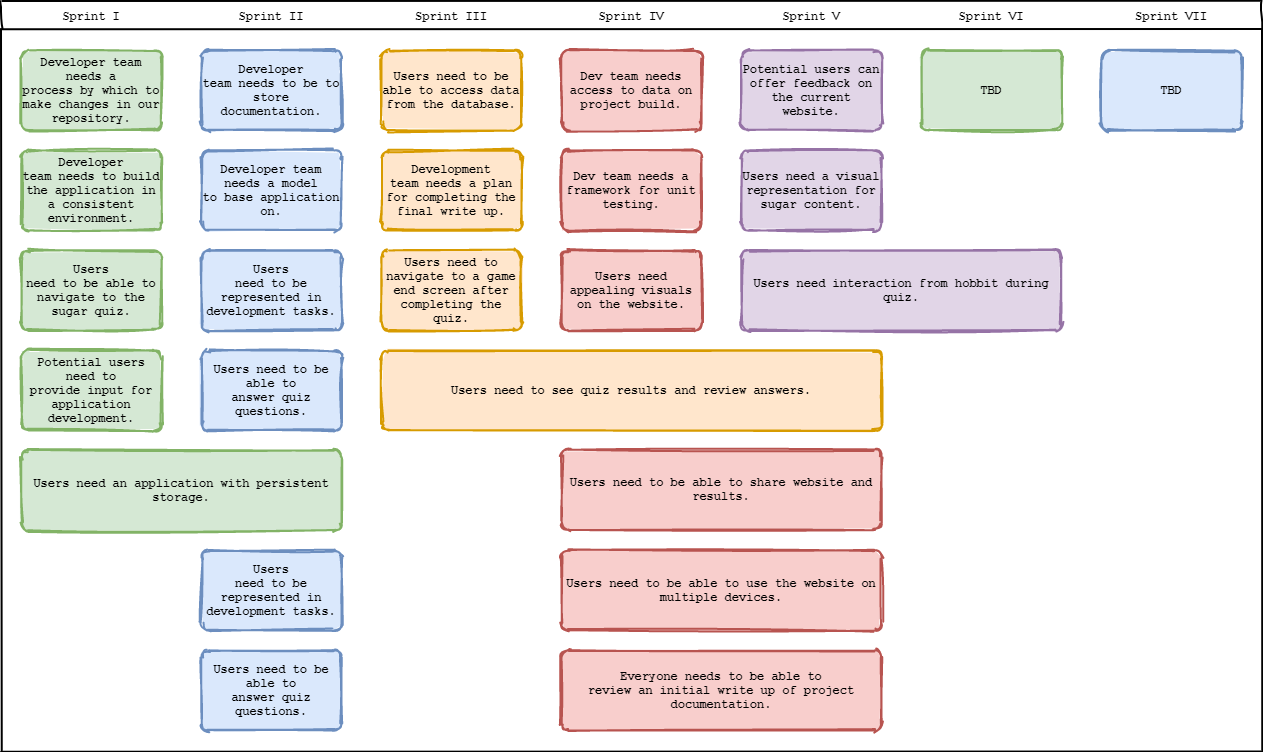

The diagram above was exported from draw.io. Its source (the exported page's mxGraphModel, read from the mxfile embedded in the PNG):
<mxGraphModel dx="1243" dy="850" grid="1" gridSize="10" guides="1" tooltips="1" connect="1" arrows="1" fold="1" page="1" pageScale="1" pageWidth="850" pageHeight="1100" math="0" shadow="0">
  <root>
    <mxCell id="0" />
    <mxCell id="1" parent="0" />
    <mxCell id="_5mSTuPxr-ZiKRkBDSY7-1" value="" style="swimlane;fontStyle=2;childLayout=stackLayout;horizontal=1;startSize=28;horizontalStack=1;resizeParent=1;resizeParentMax=0;resizeLast=0;collapsible=0;marginBottom=0;swimlaneFillColor=none;fontFamily=Permanent Marker;fontSize=16;points=[];verticalAlign=top;stackBorder=0;resizable=1;strokeWidth=2;sketch=1;disableMultiStroke=1;" parent="1" vertex="1">
      <mxGeometry x="160" y="80" width="1260" height="750" as="geometry" />
    </mxCell>
    <object label="Sprint I" status="New" id="_5mSTuPxr-ZiKRkBDSY7-2">
      <mxCell style="swimlane;strokeWidth=2;fontFamily=Courier New;html=0;startSize=1;verticalAlign=bottom;spacingBottom=5;points=[];childLayout=stackLayout;stackBorder=20;stackSpacing=20;resizeLast=0;resizeParent=1;horizontalStack=0;collapsible=0;sketch=1;strokeColor=none;fillStyle=solid;fillColor=#A0522D;" parent="_5mSTuPxr-ZiKRkBDSY7-1" vertex="1">
        <mxGeometry y="28" width="180" height="722" as="geometry" />
      </mxCell>
    </object>
    <object label="&lt;font style=&quot;font-size: 12px&quot;&gt;&lt;span&gt;Developer team needs a&lt;br&gt;     process by which to make changes in our repository.&lt;br&gt;&lt;/span&gt;&lt;/font&gt;" placeholders="1" id="_5mSTuPxr-ZiKRkBDSY7-3">
      <mxCell style="whiteSpace=wrap;html=1;strokeWidth=2;fillColor=#d5e8d4;fontStyle=1;spacingTop=0;rounded=1;arcSize=9;points=[];sketch=1;fontFamily=Courier New;hachureGap=8;fillWeight=1;strokeColor=#82b366;fillStyle=solid;" parent="_5mSTuPxr-ZiKRkBDSY7-2" vertex="1">
        <mxGeometry x="20" y="21" width="140" height="80" as="geometry" />
      </mxCell>
    </object>
    <object label="Developer&lt;br&gt;team needs to build the application in a consistent environment." placeholders="1" id="_5mSTuPxr-ZiKRkBDSY7-4">
      <mxCell style="whiteSpace=wrap;html=1;strokeWidth=2;fillColor=#d5e8d4;fontStyle=1;spacingTop=0;rounded=1;arcSize=9;points=[];sketch=1;fontFamily=Courier New;hachureGap=8;fillWeight=1;strokeColor=#82b366;fillStyle=solid;" parent="_5mSTuPxr-ZiKRkBDSY7-2" vertex="1">
        <mxGeometry x="20" y="121" width="140" height="80" as="geometry" />
      </mxCell>
    </object>
    <object label="Users&lt;br&gt;need to be able to navigate to the sugar quiz." placeholders="1" id="_5mSTuPxr-ZiKRkBDSY7-5">
      <mxCell style="whiteSpace=wrap;html=1;strokeWidth=2;fillColor=#d5e8d4;fontStyle=1;spacingTop=0;rounded=1;arcSize=9;points=[];sketch=1;fontFamily=Courier New;hachureGap=8;fillWeight=1;strokeColor=#82b366;fillStyle=solid;" parent="_5mSTuPxr-ZiKRkBDSY7-2" vertex="1">
        <mxGeometry x="20" y="221" width="140" height="80" as="geometry" />
      </mxCell>
    </object>
    <object label="&lt;span&gt;Potential users need to&lt;br&gt;     provide input for application development.&lt;br&gt;&lt;/span&gt;" placeholders="1" id="hzokEQ0apqbDC5ZF1zKa-46">
      <mxCell style="whiteSpace=wrap;html=1;strokeWidth=2;fillColor=#d5e8d4;fontStyle=1;spacingTop=0;rounded=1;arcSize=9;points=[];sketch=1;fontFamily=Courier New;hachureGap=8;fillWeight=1;strokeColor=#82b366;fillStyle=solid;" parent="_5mSTuPxr-ZiKRkBDSY7-2" vertex="1">
        <mxGeometry x="20" y="321" width="140" height="80" as="geometry" />
      </mxCell>
    </object>
    <object label="Sprint II" status="In progress" id="_5mSTuPxr-ZiKRkBDSY7-6">
      <mxCell style="swimlane;strokeWidth=2;fontFamily=Courier New;html=0;startSize=1;verticalAlign=bottom;spacingBottom=5;points=[];childLayout=stackLayout;stackBorder=20;stackSpacing=20;resizeLast=0;resizeParent=1;horizontalStack=0;collapsible=0;sketch=1;strokeColor=none;fillStyle=solid;fillColor=#006600;" parent="_5mSTuPxr-ZiKRkBDSY7-1" vertex="1">
        <mxGeometry x="180" y="28" width="180" height="722" as="geometry" />
      </mxCell>
    </object>
    <object label="&lt;font style=&quot;font-size: 12px&quot;&gt;Developer&lt;br/&gt;team needs to be to store documentation.&lt;br&gt;&lt;/font&gt;" placeholders="1" id="_5mSTuPxr-ZiKRkBDSY7-7">
      <mxCell style="whiteSpace=wrap;html=1;strokeWidth=2;fillColor=#dae8fc;fontStyle=1;spacingTop=0;rounded=1;arcSize=9;points=[];sketch=1;fontFamily=Courier New;hachureGap=8;fillWeight=1;strokeColor=#6c8ebf;align=center;fillStyle=solid;" parent="_5mSTuPxr-ZiKRkBDSY7-6" vertex="1">
        <mxGeometry x="20" y="21" width="140" height="80" as="geometry" />
      </mxCell>
    </object>
    <object label="&lt;font&gt;&lt;span&gt;&lt;font style=&quot;font-size: 12px&quot;&gt;Developer team needs a model&lt;br&gt;     to base application on.&lt;br&gt;&lt;/font&gt;&lt;/span&gt;&lt;/font&gt;" placeholders="1" id="i4JEPYIXqA7OoXjIHl6u-21">
      <mxCell style="whiteSpace=wrap;html=1;strokeWidth=2;fillColor=#dae8fc;fontStyle=1;spacingTop=0;rounded=1;arcSize=9;points=[];sketch=1;fontFamily=Courier New;hachureGap=8;fillWeight=1;strokeColor=#6c8ebf;align=center;fillStyle=solid;" vertex="1" parent="_5mSTuPxr-ZiKRkBDSY7-6">
        <mxGeometry x="20" y="121" width="140" height="80" as="geometry" />
      </mxCell>
    </object>
    <object label="&lt;font style=&quot;font-size: 12px&quot;&gt;Users&lt;br/&gt;need to be represented in development tasks.&lt;br&gt;&lt;/font&gt;" placeholders="1" id="i4JEPYIXqA7OoXjIHl6u-20">
      <mxCell style="whiteSpace=wrap;html=1;strokeWidth=2;fillColor=#dae8fc;fontStyle=1;spacingTop=0;rounded=1;arcSize=9;points=[];sketch=1;fontFamily=Courier New;hachureGap=8;fillWeight=1;strokeColor=#6c8ebf;align=center;fillStyle=solid;" vertex="1" parent="_5mSTuPxr-ZiKRkBDSY7-6">
        <mxGeometry x="20" y="221" width="140" height="80" as="geometry" />
      </mxCell>
    </object>
    <object label="&lt;font&gt;&lt;span&gt;&lt;font style=&quot;font-size: 12px&quot;&gt;Users need to be able to&lt;br&gt;     answer quiz questions.&lt;br&gt;&lt;/font&gt;&lt;/span&gt;&lt;/font&gt;" placeholders="1" id="i4JEPYIXqA7OoXjIHl6u-19">
      <mxCell style="whiteSpace=wrap;html=1;strokeWidth=2;fillColor=#dae8fc;fontStyle=1;spacingTop=0;rounded=1;arcSize=9;points=[];sketch=1;fontFamily=Courier New;hachureGap=8;fillWeight=1;strokeColor=#6c8ebf;align=center;fillStyle=solid;" vertex="1" parent="_5mSTuPxr-ZiKRkBDSY7-6">
        <mxGeometry x="20" y="321" width="140" height="80" as="geometry" />
      </mxCell>
    </object>
    <object label="&lt;font&gt;&lt;span&gt;&lt;font style=&quot;font-size: 12px&quot;&gt;Developer team needs a model&lt;br&gt;     to base application on.&lt;br&gt;&lt;/font&gt;&lt;/span&gt;&lt;/font&gt;" placeholders="1" id="hzokEQ0apqbDC5ZF1zKa-50">
      <mxCell style="whiteSpace=wrap;html=1;strokeWidth=2;fontStyle=1;spacingTop=0;rounded=1;arcSize=9;points=[];sketch=1;fontFamily=Courier New;hachureGap=8;fillWeight=1;align=center;fillColor=none;strokeColor=none;noLabel=1;fontColor=none;" parent="_5mSTuPxr-ZiKRkBDSY7-6" vertex="1">
        <mxGeometry x="20" y="421" width="140" height="80" as="geometry" />
      </mxCell>
    </object>
    <object label="&lt;font style=&quot;font-size: 12px&quot;&gt;Users&lt;br/&gt;need to be represented in development tasks.&lt;br&gt;&lt;/font&gt;" placeholders="1" id="hzokEQ0apqbDC5ZF1zKa-51">
      <mxCell style="whiteSpace=wrap;html=1;strokeWidth=2;fontStyle=1;spacingTop=0;rounded=1;arcSize=9;points=[];sketch=1;fontFamily=Courier New;hachureGap=8;fillWeight=1;strokeColor=#6c8ebf;align=center;fillStyle=solid;fillColor=#dae8fc;" parent="_5mSTuPxr-ZiKRkBDSY7-6" vertex="1">
        <mxGeometry x="20" y="521" width="140" height="80" as="geometry" />
      </mxCell>
    </object>
    <object label="&lt;font&gt;&lt;span&gt;&lt;font style=&quot;font-size: 12px&quot;&gt;Users need to be able to&lt;br&gt;     answer quiz questions.&lt;br&gt;&lt;/font&gt;&lt;/span&gt;&lt;/font&gt;" placeholders="1" id="hzokEQ0apqbDC5ZF1zKa-52">
      <mxCell style="whiteSpace=wrap;html=1;strokeWidth=2;fontStyle=1;spacingTop=0;rounded=1;arcSize=9;points=[];sketch=1;fontFamily=Courier New;hachureGap=8;fillWeight=1;strokeColor=#6c8ebf;align=center;fillStyle=solid;fillColor=#dae8fc;" parent="_5mSTuPxr-ZiKRkBDSY7-6" vertex="1">
        <mxGeometry x="20" y="621" width="140" height="80" as="geometry" />
      </mxCell>
    </object>
    <object label="Sprint III" status="Completed" id="_5mSTuPxr-ZiKRkBDSY7-9">
      <mxCell style="swimlane;strokeWidth=2;fontFamily=Courier New;html=0;startSize=1;verticalAlign=bottom;spacingBottom=5;points=[];childLayout=stackLayout;stackBorder=20;stackSpacing=20;resizeLast=0;resizeParent=1;horizontalStack=0;collapsible=0;sketch=1;strokeColor=none;fillStyle=solid;fillColor=#1BA1E2;" parent="_5mSTuPxr-ZiKRkBDSY7-1" vertex="1">
        <mxGeometry x="360" y="28" width="180" height="722" as="geometry" />
      </mxCell>
    </object>
    <object label="Users&amp;nbsp;need to be able to access data from the database." placeholders="1" id="_5mSTuPxr-ZiKRkBDSY7-10">
      <mxCell style="whiteSpace=wrap;html=1;strokeWidth=2;fillColor=#ffe6cc;fontStyle=1;spacingTop=0;rounded=1;arcSize=9;points=[];sketch=1;fontFamily=Courier New;hachureGap=8;fillWeight=1;strokeColor=#d79b00;fillStyle=solid;" parent="_5mSTuPxr-ZiKRkBDSY7-9" vertex="1">
        <mxGeometry x="20" y="21" width="140" height="80" as="geometry" />
      </mxCell>
    </object>
    <object label="Development&lt;br/&gt;team needs a plan for completing the final write up." placeholders="1" id="hzokEQ0apqbDC5ZF1zKa-53">
      <mxCell style="whiteSpace=wrap;html=1;strokeWidth=2;fillColor=#ffe6cc;fontStyle=1;spacingTop=0;rounded=1;arcSize=9;points=[];sketch=1;fontFamily=Courier New;hachureGap=8;fillWeight=1;strokeColor=#d79b00;fillStyle=solid;" parent="_5mSTuPxr-ZiKRkBDSY7-9" vertex="1">
        <mxGeometry x="20" y="121" width="140" height="80" as="geometry" />
      </mxCell>
    </object>
    <object label="Users&amp;nbsp;need to navigate to a game end screen after completing the quiz." placeholders="1" id="hzokEQ0apqbDC5ZF1zKa-55">
      <mxCell style="whiteSpace=wrap;html=1;strokeWidth=2;fillColor=#ffe6cc;fontStyle=1;spacingTop=0;rounded=1;arcSize=9;points=[];sketch=1;fontFamily=Courier New;hachureGap=8;fillWeight=1;strokeColor=#d79b00;fillStyle=solid;" parent="_5mSTuPxr-ZiKRkBDSY7-9" vertex="1">
        <mxGeometry x="20" y="221" width="140" height="80" as="geometry" />
      </mxCell>
    </object>
    <object label="Sprint IV" status="Completed" id="hzokEQ0apqbDC5ZF1zKa-7">
      <mxCell style="swimlane;strokeWidth=2;fontFamily=Courier New;html=0;startSize=1;verticalAlign=bottom;spacingBottom=5;points=[];childLayout=stackLayout;stackBorder=20;stackSpacing=20;resizeLast=0;resizeParent=1;horizontalStack=0;collapsible=0;sketch=1;strokeColor=none;fillStyle=solid;fillColor=#1BA1E2;" parent="_5mSTuPxr-ZiKRkBDSY7-1" vertex="1">
        <mxGeometry x="540" y="28" width="180" height="722" as="geometry" />
      </mxCell>
    </object>
    <object label="Dev&amp;nbsp;team needs access to data on project build." placeholders="1" id="hzokEQ0apqbDC5ZF1zKa-8">
      <mxCell style="whiteSpace=wrap;html=1;strokeWidth=2;fillColor=#f8cecc;fontStyle=1;spacingTop=0;rounded=1;arcSize=9;points=[];sketch=1;fontFamily=Courier New;hachureGap=8;fillWeight=1;strokeColor=#b85450;fillStyle=solid;" parent="hzokEQ0apqbDC5ZF1zKa-7" vertex="1">
        <mxGeometry x="20" y="21" width="140" height="80" as="geometry" />
      </mxCell>
    </object>
    <object label="Dev&amp;nbsp;team needs a framework for unit testing." placeholders="1" id="i4JEPYIXqA7OoXjIHl6u-1">
      <mxCell style="whiteSpace=wrap;html=1;strokeWidth=2;fillColor=#f8cecc;fontStyle=1;spacingTop=0;rounded=1;arcSize=9;points=[];sketch=1;fontFamily=Courier New;hachureGap=8;fillWeight=1;strokeColor=#b85450;fillStyle=solid;" vertex="1" parent="hzokEQ0apqbDC5ZF1zKa-7">
        <mxGeometry x="20" y="121" width="140" height="80" as="geometry" />
      </mxCell>
    </object>
    <object label="Users need appealing visuals on the website." placeholders="1" id="i4JEPYIXqA7OoXjIHl6u-2">
      <mxCell style="whiteSpace=wrap;html=1;strokeWidth=2;fillColor=#f8cecc;fontStyle=1;spacingTop=0;rounded=1;arcSize=9;points=[];sketch=1;fontFamily=Courier New;hachureGap=8;fillWeight=1;strokeColor=#b85450;fillStyle=solid;" vertex="1" parent="hzokEQ0apqbDC5ZF1zKa-7">
        <mxGeometry x="20" y="221" width="140" height="80" as="geometry" />
      </mxCell>
    </object>
    <object label="Users&lt;br&gt;need to be able to share website and results." placeholders="1" id="i4JEPYIXqA7OoXjIHl6u-12">
      <mxCell style="whiteSpace=wrap;html=1;strokeWidth=2;fontStyle=1;spacingTop=0;rounded=1;arcSize=9;points=[];sketch=1;fontFamily=Courier New;hachureGap=8;fillWeight=1;fillColor=none;strokeColor=none;noLabel=1;fontColor=none;" vertex="1" parent="hzokEQ0apqbDC5ZF1zKa-7">
        <mxGeometry x="20" y="321" width="140" height="80" as="geometry" />
      </mxCell>
    </object>
    <object label="Sprint V" status="Completed" id="hzokEQ0apqbDC5ZF1zKa-14">
      <mxCell style="swimlane;strokeWidth=2;fontFamily=Courier New;html=0;startSize=1;verticalAlign=bottom;spacingBottom=5;points=[];childLayout=stackLayout;stackBorder=20;stackSpacing=20;resizeLast=0;resizeParent=1;horizontalStack=0;collapsible=0;sketch=1;strokeColor=none;fillStyle=solid;fillColor=#1BA1E2;" parent="_5mSTuPxr-ZiKRkBDSY7-1" vertex="1">
        <mxGeometry x="720" y="28" width="180" height="722" as="geometry" />
      </mxCell>
    </object>
    <object label="Potential users can offer feedback on the current website." placeholders="1" id="hzokEQ0apqbDC5ZF1zKa-15">
      <mxCell style="whiteSpace=wrap;html=1;strokeWidth=2;fillColor=#e1d5e7;fontStyle=1;spacingTop=0;rounded=1;arcSize=9;points=[];sketch=1;fontFamily=Courier New;hachureGap=8;fillWeight=1;strokeColor=#9673a6;fillStyle=solid;" parent="hzokEQ0apqbDC5ZF1zKa-14" vertex="1">
        <mxGeometry x="20" y="21" width="140" height="80" as="geometry" />
      </mxCell>
    </object>
    <object label="Users need a visual representation for sugar content." placeholders="1" id="i4JEPYIXqA7OoXjIHl6u-17">
      <mxCell style="whiteSpace=wrap;html=1;strokeWidth=2;fillColor=#e1d5e7;fontStyle=1;spacingTop=0;rounded=1;arcSize=9;points=[];sketch=1;fontFamily=Courier New;hachureGap=8;fillWeight=1;strokeColor=#9673a6;fillStyle=solid;" vertex="1" parent="hzokEQ0apqbDC5ZF1zKa-14">
        <mxGeometry x="20" y="121" width="140" height="80" as="geometry" />
      </mxCell>
    </object>
    <object label="Sprint VI" status="Completed" id="hzokEQ0apqbDC5ZF1zKa-21">
      <mxCell style="swimlane;strokeWidth=2;fontFamily=Courier New;html=0;startSize=1;verticalAlign=bottom;spacingBottom=5;points=[];childLayout=stackLayout;stackBorder=20;stackSpacing=20;resizeLast=0;resizeParent=1;horizontalStack=0;collapsible=0;sketch=1;strokeColor=none;fillStyle=solid;fillColor=#1BA1E2;" parent="_5mSTuPxr-ZiKRkBDSY7-1" vertex="1">
        <mxGeometry x="900" y="28" width="180" height="722" as="geometry" />
      </mxCell>
    </object>
    <object label="TBD" placeholders="1" id="hzokEQ0apqbDC5ZF1zKa-22">
      <mxCell style="whiteSpace=wrap;html=1;strokeWidth=2;fillColor=#d5e8d4;fontStyle=1;spacingTop=0;rounded=1;arcSize=9;points=[];sketch=1;fontFamily=Courier New;hachureGap=8;fillWeight=1;strokeColor=#82b366;fillStyle=solid;" parent="hzokEQ0apqbDC5ZF1zKa-21" vertex="1">
        <mxGeometry x="20" y="21" width="140" height="80" as="geometry" />
      </mxCell>
    </object>
    <object label="Sprint VII" status="Completed" id="hzokEQ0apqbDC5ZF1zKa-28">
      <mxCell style="swimlane;strokeWidth=2;fontFamily=Courier New;html=0;startSize=1;verticalAlign=bottom;spacingBottom=5;points=[];childLayout=stackLayout;stackBorder=20;stackSpacing=20;resizeLast=0;resizeParent=1;horizontalStack=0;collapsible=0;sketch=1;strokeColor=none;fillStyle=solid;fillColor=#1BA1E2;" parent="_5mSTuPxr-ZiKRkBDSY7-1" vertex="1">
        <mxGeometry x="1080" y="28" width="180" height="722" as="geometry" />
      </mxCell>
    </object>
    <object label="TBD" placeholders="1" id="hzokEQ0apqbDC5ZF1zKa-29">
      <mxCell style="whiteSpace=wrap;html=1;strokeWidth=2;fillColor=#dae8fc;fontStyle=1;spacingTop=0;rounded=1;arcSize=9;points=[];sketch=1;fontFamily=Courier New;hachureGap=8;fillWeight=1;strokeColor=#6c8ebf;fillStyle=solid;" parent="hzokEQ0apqbDC5ZF1zKa-28" vertex="1">
        <mxGeometry x="20" y="21" width="140" height="80" as="geometry" />
      </mxCell>
    </object>
    <object label="Users&amp;nbsp;need to see quiz results and review answers." placeholders="1" id="i4JEPYIXqA7OoXjIHl6u-14">
      <mxCell style="whiteSpace=wrap;html=1;strokeWidth=2;fillColor=#ffe6cc;fontStyle=1;spacingTop=0;rounded=1;arcSize=9;points=[];sketch=1;fontFamily=Courier New;hachureGap=8;fillWeight=1;strokeColor=#d79b00;fillStyle=solid;" vertex="1" parent="1">
        <mxGeometry x="540" y="429" width="500" height="80" as="geometry" />
      </mxCell>
    </object>
    <object label="&lt;span&gt;Everyone needs to be able to&lt;br&gt;     review an initial write up of project documentation.&lt;br&gt;&lt;/span&gt;" placeholders="1" id="i4JEPYIXqA7OoXjIHl6u-16">
      <mxCell style="whiteSpace=wrap;html=1;strokeWidth=2;fillColor=#f8cecc;fontStyle=1;spacingTop=0;rounded=1;arcSize=9;points=[];sketch=1;fontFamily=Courier New;hachureGap=8;fillWeight=1;strokeColor=#b85450;fillStyle=solid;" vertex="1" parent="1">
        <mxGeometry x="720" y="729" width="320" height="80" as="geometry" />
      </mxCell>
    </object>
    <object label="&lt;span&gt;Users&amp;nbsp;&lt;/span&gt;&lt;span&gt;need to be able to use the website on multiple devices.&lt;/span&gt;" placeholders="1" id="i4JEPYIXqA7OoXjIHl6u-15">
      <mxCell style="whiteSpace=wrap;html=1;strokeWidth=2;fillColor=#f8cecc;fontStyle=1;spacingTop=0;rounded=1;arcSize=9;points=[];sketch=1;fontFamily=Courier New;hachureGap=8;fillWeight=1;strokeColor=#b85450;fillStyle=solid;" vertex="1" parent="1">
        <mxGeometry x="720" y="629" width="320" height="80" as="geometry" />
      </mxCell>
    </object>
    <object label="Users&amp;nbsp;need to be able to share website and results." placeholders="1" id="i4JEPYIXqA7OoXjIHl6u-13">
      <mxCell style="whiteSpace=wrap;html=1;strokeWidth=2;fillColor=#f8cecc;fontStyle=1;spacingTop=0;rounded=1;arcSize=9;points=[];sketch=1;fontFamily=Courier New;hachureGap=8;fillWeight=1;strokeColor=#b85450;fillStyle=solid;" vertex="1" parent="1">
        <mxGeometry x="720" y="528" width="320" height="80" as="geometry" />
      </mxCell>
    </object>
    <object label="Users need interaction from hobbit during quiz." placeholders="1" id="i4JEPYIXqA7OoXjIHl6u-18">
      <mxCell style="whiteSpace=wrap;html=1;strokeWidth=2;fillColor=#e1d5e7;fontStyle=1;spacingTop=0;rounded=1;arcSize=9;points=[];sketch=1;fontFamily=Courier New;hachureGap=8;fillWeight=1;strokeColor=#9673a6;fillStyle=solid;" vertex="1" parent="1">
        <mxGeometry x="900" y="329" width="320" height="80" as="geometry" />
      </mxCell>
    </object>
    <object label="Users&amp;nbsp;need an application with persistent storage." placeholders="1" id="i4JEPYIXqA7OoXjIHl6u-22">
      <mxCell style="whiteSpace=wrap;html=1;strokeWidth=2;fillColor=#d5e8d4;fontStyle=1;spacingTop=0;rounded=1;arcSize=9;points=[];sketch=1;fontFamily=Courier New;hachureGap=8;fillWeight=1;strokeColor=#82b366;fillStyle=solid;" vertex="1" parent="1">
        <mxGeometry x="180" y="529" width="320" height="80" as="geometry" />
      </mxCell>
    </object>
  </root>
</mxGraphModel>